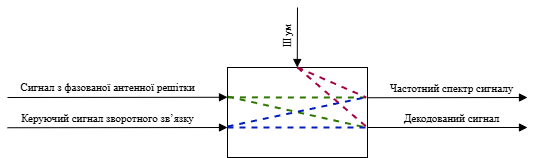

The diagram above was exported from draw.io. Its source (the exported page's mxGraphModel, read from the mxfile embedded in the PNG):
<mxGraphModel dx="1023" dy="740" grid="1" gridSize="10" guides="1" tooltips="1" connect="1" arrows="1" fold="1" page="1" pageScale="1" pageWidth="850" pageHeight="1100" math="0" shadow="0" adaptiveColors="simple">
  <root>
    <mxCell id="0" />
    <mxCell id="1" parent="0" />
    <mxCell id="17" value="" style="rounded=0;whiteSpace=wrap;html=1;fontFamily=Times New Roman;" vertex="1" parent="1">
      <mxGeometry x="240" y="70" width="140" height="90" as="geometry" />
    </mxCell>
    <mxCell id="18" value="" style="endArrow=block;html=1;rounded=0;endFill=1;entryX=0;entryY=0.5;entryDx=0;entryDy=0;fontFamily=Times New Roman;" edge="1" parent="1">
      <mxGeometry width="50" height="50" relative="1" as="geometry">
        <mxPoint x="20" y="100" as="sourcePoint" />
        <mxPoint x="240" y="99.75999999999999" as="targetPoint" />
      </mxGeometry>
    </mxCell>
    <mxCell id="19" value="Сигнал з фазованої антенної решiтки" style="edgeLabel;html=1;align=center;verticalAlign=middle;resizable=0;points=[];fontFamily=Times New Roman;" vertex="1" connectable="0" parent="18">
      <mxGeometry x="-0.26" y="2" relative="1" as="geometry">
        <mxPoint x="19" y="-8" as="offset" />
      </mxGeometry>
    </mxCell>
    <mxCell id="20" value="" style="endArrow=block;html=1;rounded=0;endFill=1;entryX=0;entryY=0.5;entryDx=0;entryDy=0;fontFamily=Times New Roman;" edge="1" parent="1">
      <mxGeometry width="50" height="50" relative="1" as="geometry">
        <mxPoint x="20" y="130.24" as="sourcePoint" />
        <mxPoint x="240" y="130" as="targetPoint" />
      </mxGeometry>
    </mxCell>
    <mxCell id="21" value="Керуючий сигнал зворотного зв’язку" style="edgeLabel;html=1;align=center;verticalAlign=middle;resizable=0;points=[];fontFamily=Times New Roman;" vertex="1" connectable="0" parent="20">
      <mxGeometry x="-0.26" y="2" relative="1" as="geometry">
        <mxPoint x="19" y="-8" as="offset" />
      </mxGeometry>
    </mxCell>
    <mxCell id="22" value="" style="endArrow=block;html=1;rounded=0;endFill=1;fontFamily=Times New Roman;" edge="1" parent="1">
      <mxGeometry width="50" height="50" relative="1" as="geometry">
        <mxPoint x="380" y="100.24000000000001" as="sourcePoint" />
        <mxPoint x="540" y="100" as="targetPoint" />
      </mxGeometry>
    </mxCell>
    <mxCell id="23" value="&lt;span style=&quot;color: rgba(0, 0, 0, 0); font-size: 0px; text-align: start; background-color: rgb(251, 251, 251);&quot;&gt;%3CmxGraphModel%3E%3Croot%3E%3CmxCell%20id%3D%220%22%2F%3E%3CmxCell%20id%3D%221%22%20parent%3D%220%22%2F%3E%3CmxCell%20id%3D%222%22%20value%3D%22%22%20style%3D%22endArrow%3Dblock%3Bhtml%3D1%3Brounded%3D0%3BendFill%3D1%3BentryX%3D0%3BentryY%3D0.5%3BentryDx%3D0%3BentryDy%3D0%3B%22%20edge%3D%221%22%20parent%3D%221%22%3E%3CmxGeometry%20width%3D%2250%22%20height%3D%2250%22%20relative%3D%221%22%20as%3D%22geometry%22%3E%3CmxPoint%20x%3D%2240%22%20y%3D%22130%22%20as%3D%22sourcePoint%22%2F%3E%3CmxPoint%20x%3D%22260%22%20y%3D%22129.76%22%20as%3D%22targetPoint%22%2F%3E%3C%2FmxGeometry%3E%3C%2FmxCell%3E%3CmxCell%20id%3D%223%22%20value%3D%22%D0%A1%D0%B8%D0%B3%D0%BD%D0%B0%D0%BB%20%D0%B7%20%D1%84%D0%B0%D0%B7%D0%BE%D0%B2%D0%B0%D0%BD%D0%BE%D1%97%20%D0%B0%D0%BD%D1%82%D0%B5%D0%BD%D0%BD%D0%BE%D1%97%20%D1%80%D0%B5%D1%88i%D1%82%D0%BA%D0%B8%22%20style%3D%22edgeLabel%3Bhtml%3D1%3Balign%3Dcenter%3BverticalAlign%3Dmiddle%3Bresizable%3D0%3Bpoints%3D%5B%5D%3B%22%20vertex%3D%221%22%20connectable%3D%220%22%20parent%3D%222%22%3E%3CmxGeometry%20x%3D%22-0.26%22%20y%3D%222%22%20relative%3D%221%22%20as%3D%22geometry%22%3E%3CmxPoint%20x%3D%2219%22%20y%3D%22-8%22%20as%3D%22offset%22%2F%3E%3C%2FmxGeometry%3E%3C%2FmxCell%3E%3C%2Froot%3E%3C%2FmxGraphModel%3E&lt;/span&gt;" style="edgeLabel;html=1;align=center;verticalAlign=middle;resizable=0;points=[];fontFamily=Times New Roman;" vertex="1" connectable="0" parent="22">
      <mxGeometry x="-0.26" y="2" relative="1" as="geometry">
        <mxPoint x="19" y="-8" as="offset" />
      </mxGeometry>
    </mxCell>
    <mxCell id="24" value="Частотний спектр сигналу" style="edgeLabel;html=1;align=center;verticalAlign=middle;resizable=0;points=[];fontFamily=Times New Roman;" vertex="1" connectable="0" parent="22">
      <mxGeometry x="0.042" y="-1" relative="1" as="geometry">
        <mxPoint y="-11" as="offset" />
      </mxGeometry>
    </mxCell>
    <mxCell id="25" value="" style="endArrow=block;html=1;rounded=0;endFill=1;fontFamily=Times New Roman;" edge="1" parent="1">
      <mxGeometry width="50" height="50" relative="1" as="geometry">
        <mxPoint x="380" y="130" as="sourcePoint" />
        <mxPoint x="540" y="130" as="targetPoint" />
      </mxGeometry>
    </mxCell>
    <mxCell id="26" value="&lt;span style=&quot;color: rgba(0, 0, 0, 0); font-size: 0px; text-align: start; background-color: rgb(251, 251, 251);&quot;&gt;%3CmxGraphModel%3E%3Croot%3E%3CmxCell%20id%3D%220%22%2F%3E%3CmxCell%20id%3D%221%22%20parent%3D%220%22%2F%3E%3CmxCell%20id%3D%222%22%20value%3D%22%22%20style%3D%22endArrow%3Dblock%3Bhtml%3D1%3Brounded%3D0%3BendFill%3D1%3BentryX%3D0%3BentryY%3D0.5%3BentryDx%3D0%3BentryDy%3D0%3B%22%20edge%3D%221%22%20parent%3D%221%22%3E%3CmxGeometry%20width%3D%2250%22%20height%3D%2250%22%20relative%3D%221%22%20as%3D%22geometry%22%3E%3CmxPoint%20x%3D%2240%22%20y%3D%22130%22%20as%3D%22sourcePoint%22%2F%3E%3CmxPoint%20x%3D%22260%22%20y%3D%22129.76%22%20as%3D%22targetPoint%22%2F%3E%3C%2FmxGeometry%3E%3C%2FmxCell%3E%3CmxCell%20id%3D%223%22%20value%3D%22%D0%A1%D0%B8%D0%B3%D0%BD%D0%B0%D0%BB%20%D0%B7%20%D1%84%D0%B0%D0%B7%D0%BE%D0%B2%D0%B0%D0%BD%D0%BE%D1%97%20%D0%B0%D0%BD%D1%82%D0%B5%D0%BD%D0%BD%D0%BE%D1%97%20%D1%80%D0%B5%D1%88i%D1%82%D0%BA%D0%B8%22%20style%3D%22edgeLabel%3Bhtml%3D1%3Balign%3Dcenter%3BverticalAlign%3Dmiddle%3Bresizable%3D0%3Bpoints%3D%5B%5D%3B%22%20vertex%3D%221%22%20connectable%3D%220%22%20parent%3D%222%22%3E%3CmxGeometry%20x%3D%22-0.26%22%20y%3D%222%22%20relative%3D%221%22%20as%3D%22geometry%22%3E%3CmxPoint%20x%3D%2219%22%20y%3D%22-8%22%20as%3D%22offset%22%2F%3E%3C%2FmxGeometry%3E%3C%2FmxCell%3E%3C%2Froot%3E%3C%2FmxGraphModel%3E&lt;/span&gt;" style="edgeLabel;html=1;align=center;verticalAlign=middle;resizable=0;points=[];fontFamily=Times New Roman;" vertex="1" connectable="0" parent="25">
      <mxGeometry x="-0.26" y="2" relative="1" as="geometry">
        <mxPoint x="19" y="-8" as="offset" />
      </mxGeometry>
    </mxCell>
    <mxCell id="27" value="Декодований сигнал" style="edgeLabel;html=1;align=center;verticalAlign=middle;resizable=0;points=[];fontFamily=Times New Roman;" vertex="1" connectable="0" parent="25">
      <mxGeometry x="0.042" y="-1" relative="1" as="geometry">
        <mxPoint y="-11" as="offset" />
      </mxGeometry>
    </mxCell>
    <mxCell id="28" value="" style="endArrow=block;html=1;rounded=0;endFill=1;fontFamily=Times New Roman;" edge="1" parent="1">
      <mxGeometry width="50" height="50" relative="1" as="geometry">
        <mxPoint x="310" y="10" as="sourcePoint" />
        <mxPoint x="309.76" y="70" as="targetPoint" />
      </mxGeometry>
    </mxCell>
    <mxCell id="29" value="&lt;span style=&quot;color: rgba(0, 0, 0, 0); font-size: 0px; text-align: start; background-color: rgb(251, 251, 251);&quot;&gt;%3CmxGraphModel%3E%3Croot%3E%3CmxCell%20id%3D%220%22%2F%3E%3CmxCell%20id%3D%221%22%20parent%3D%220%22%2F%3E%3CmxCell%20id%3D%222%22%20value%3D%22%22%20style%3D%22endArrow%3Dblock%3Bhtml%3D1%3Brounded%3D0%3BendFill%3D1%3BentryX%3D0%3BentryY%3D0.5%3BentryDx%3D0%3BentryDy%3D0%3B%22%20edge%3D%221%22%20parent%3D%221%22%3E%3CmxGeometry%20width%3D%2250%22%20height%3D%2250%22%20relative%3D%221%22%20as%3D%22geometry%22%3E%3CmxPoint%20x%3D%2240%22%20y%3D%22130%22%20as%3D%22sourcePoint%22%2F%3E%3CmxPoint%20x%3D%22260%22%20y%3D%22129.76%22%20as%3D%22targetPoint%22%2F%3E%3C%2FmxGeometry%3E%3C%2FmxCell%3E%3CmxCell%20id%3D%223%22%20value%3D%22%D0%A1%D0%B8%D0%B3%D0%BD%D0%B0%D0%BB%20%D0%B7%20%D1%84%D0%B0%D0%B7%D0%BE%D0%B2%D0%B0%D0%BD%D0%BE%D1%97%20%D0%B0%D0%BD%D1%82%D0%B5%D0%BD%D0%BD%D0%BE%D1%97%20%D1%80%D0%B5%D1%88i%D1%82%D0%BA%D0%B8%22%20style%3D%22edgeLabel%3Bhtml%3D1%3Balign%3Dcenter%3BverticalAlign%3Dmiddle%3Bresizable%3D0%3Bpoints%3D%5B%5D%3B%22%20vertex%3D%221%22%20connectable%3D%220%22%20parent%3D%222%22%3E%3CmxGeometry%20x%3D%22-0.26%22%20y%3D%222%22%20relative%3D%221%22%20as%3D%22geometry%22%3E%3CmxPoint%20x%3D%2219%22%20y%3D%22-8%22%20as%3D%22offset%22%2F%3E%3C%2FmxGeometry%3E%3C%2FmxCell%3E%3C%2Froot%3E%3C%2FmxGraphModel%3E&lt;/span&gt;" style="edgeLabel;html=1;align=center;verticalAlign=middle;resizable=0;points=[];fontFamily=Times New Roman;" vertex="1" connectable="0" parent="28">
      <mxGeometry x="-0.26" y="2" relative="1" as="geometry">
        <mxPoint x="19" y="-8" as="offset" />
      </mxGeometry>
    </mxCell>
    <mxCell id="30" value="Шум" style="edgeLabel;html=1;align=center;verticalAlign=middle;resizable=0;points=[];horizontal=0;fontFamily=Times New Roman;" vertex="1" connectable="0" parent="28">
      <mxGeometry x="0.042" y="-1" relative="1" as="geometry">
        <mxPoint x="-9" y="-2" as="offset" />
      </mxGeometry>
    </mxCell>
    <mxCell id="31" value="" style="endArrow=none;dashed=1;html=1;strokeWidth=2;rounded=0;exitX=0.003;exitY=0.324;exitDx=0;exitDy=0;exitPerimeter=0;entryX=0.995;entryY=0.669;entryDx=0;entryDy=0;entryPerimeter=0;fillColor=#60a917;strokeColor=#2D7600;fontFamily=Times New Roman;" edge="1" parent="1" source="17" target="17">
      <mxGeometry width="50" height="50" relative="1" as="geometry">
        <mxPoint x="300" y="140" as="sourcePoint" />
        <mxPoint x="350" y="90" as="targetPoint" />
      </mxGeometry>
    </mxCell>
    <mxCell id="32" value="" style="endArrow=none;dashed=1;html=1;strokeWidth=2;rounded=0;exitX=0.003;exitY=0.332;exitDx=0;exitDy=0;exitPerimeter=0;entryX=1;entryY=0.334;entryDx=0;entryDy=0;entryPerimeter=0;fillColor=#60a917;strokeColor=#2D7600;fontFamily=Times New Roman;" edge="1" parent="1" source="17" target="17">
      <mxGeometry width="50" height="50" relative="1" as="geometry">
        <mxPoint x="250" y="109" as="sourcePoint" />
        <mxPoint x="389" y="140" as="targetPoint" />
      </mxGeometry>
    </mxCell>
    <mxCell id="33" value="" style="endArrow=none;dashed=1;html=1;strokeWidth=2;rounded=0;exitX=0.003;exitY=0.324;exitDx=0;exitDy=0;exitPerimeter=0;entryX=0.996;entryY=0.329;entryDx=0;entryDy=0;entryPerimeter=0;fillColor=#0050ef;strokeColor=#001DBC;fontFamily=Times New Roman;" edge="1" parent="1" target="17">
      <mxGeometry width="50" height="50" relative="1" as="geometry">
        <mxPoint x="240" y="129" as="sourcePoint" />
        <mxPoint x="379" y="160" as="targetPoint" />
      </mxGeometry>
    </mxCell>
    <mxCell id="34" value="" style="endArrow=none;dashed=1;html=1;strokeWidth=2;rounded=0;exitX=0.003;exitY=0.332;exitDx=0;exitDy=0;exitPerimeter=0;entryX=1;entryY=0.334;entryDx=0;entryDy=0;entryPerimeter=0;fillColor=#0050ef;strokeColor=#001DBC;fontFamily=Times New Roman;" edge="1" parent="1">
      <mxGeometry width="50" height="50" relative="1" as="geometry">
        <mxPoint x="240" y="130" as="sourcePoint" />
        <mxPoint x="380" y="130" as="targetPoint" />
      </mxGeometry>
    </mxCell>
    <mxCell id="35" value="" style="endArrow=none;dashed=1;html=1;strokeWidth=2;rounded=0;exitX=0.5;exitY=0;exitDx=0;exitDy=0;entryX=0.992;entryY=0.333;entryDx=0;entryDy=0;entryPerimeter=0;fillColor=#d80073;strokeColor=#A50040;fontFamily=Times New Roman;" edge="1" parent="1" source="17" target="17">
      <mxGeometry width="50" height="50" relative="1" as="geometry">
        <mxPoint x="250" y="110" as="sourcePoint" />
        <mxPoint x="390" y="110" as="targetPoint" />
      </mxGeometry>
    </mxCell>
    <mxCell id="36" value="" style="endArrow=none;dashed=1;html=1;strokeWidth=2;rounded=0;exitX=0.5;exitY=0;exitDx=0;exitDy=0;entryX=0.994;entryY=0.661;entryDx=0;entryDy=0;entryPerimeter=0;fillColor=#d80073;strokeColor=#A50040;fontFamily=Times New Roman;" edge="1" parent="1" source="17" target="17">
      <mxGeometry width="50" height="50" relative="1" as="geometry">
        <mxPoint x="320" y="80" as="sourcePoint" />
        <mxPoint x="389" y="110" as="targetPoint" />
      </mxGeometry>
    </mxCell>
  </root>
</mxGraphModel>